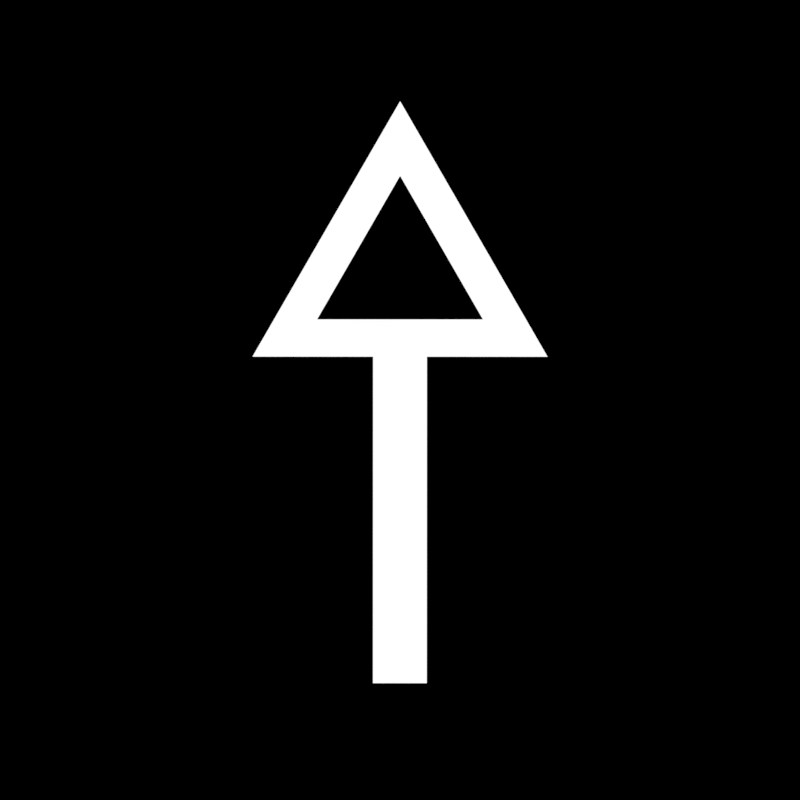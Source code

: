 # Source: arrows.blend  (saved by Blender 3.1.7; exported with 4.5.12 LTS)
import bpy
from mathutils import Matrix  # noqa: F401  (used for matrix-valued properties, if any)

bpy.ops.wm.read_factory_settings(use_empty=True)
scene = bpy.context.scene
scene.name = 'Scene'

# ---- collections
col_collection = bpy.data.collections.new('Collection'); scene.collection.children.link(col_collection)

# ---- materials (node trees are filled in below, after node groups)
mat_material_001 = bpy.data.materials.new('Material.001')
mat_material_001.use_transparent_shadow = False

# ---- material node trees
mat_material_001.use_nodes = True; mat_material_001.node_tree.nodes.clear()
_N = mat_material_001.node_tree.nodes; _L = mat_material_001.node_tree.links
n0 = _N.new('ShaderNodeOutputMaterial'); n0.name = 'Material Output'; n0.location = (300, 300)
n1 = _N.new('ShaderNodeEmission'); n1.name = 'Emission'; n1.location = (10, 300)
_L.new(n1.outputs[0], n0.inputs[0])
n0.is_active_output = True

# ---- world
world_world = bpy.data.worlds.new('World'); scene.world = world_world
world_world.use_nodes = True; world_world.node_tree.nodes.clear()
_N = world_world.node_tree.nodes; _L = world_world.node_tree.links
n0 = _N.new('ShaderNodeOutputWorld'); n0.name = 'World Output'; n0.location = (300, 300)
n1 = _N.new('ShaderNodeBackground'); n1.name = 'Background'; n1.location = (10, 300)
n1.inputs[0].default_value = (0.05088, 0.05088, 0.05088, 1.0)
n1.inputs[1].default_value = 0.0
_L.new(n1.outputs[0], n0.inputs[0])
n0.is_active_output = True
world_world.color = (0.05088, 0.05088, 0.05088)
world_world.use_sun_shadow = False
world_world.sun_shadow_jitter_overblur = 0.0

# ---- cameras
cam_camera_001 = bpy.data.cameras.new('Camera.001')
cam_camera_001.type = 'ORTHO'

# ---- meshes
me_plane = bpy.data.meshes.new('Plane')
me_plane.from_pydata([(-1.0, -1.662, 0.0), (1.0, -1.662, 0.0), (-1.0, 0.3379, 0.0), (1.0, 0.3379, 0.0)], [], [(0, 1, 3, 2)])
_uv = me_plane.uv_layers.new(name='UVMap')
_uv.uv.foreach_set('vector', [0.0, 0.0, 1.0, 0.0, 1.0, 1.0, 0.0, 1.0])
me_plane.materials.append(mat_material_001)
me_plane.use_remesh_fix_poles = True
me_plane.use_remesh_preserve_attributes = False
me_plane.update()
me_circle = bpy.data.meshes.new('Circle')
me_circle.from_pydata([(0.0, 1.0, 0.0), (-0.866, -0.5, 0.0), (0.866, -0.5, 0.0), (-0.4864, -0.2808, 0.0), (1.635e-08, 0.5617, 0.0), (0.4864, -0.2808, 0.0)], [], [(3, 4, 0, 1), (5, 3, 1, 2), (4, 5, 2, 0)])
_uv = me_circle.uv_layers.new(name='UVMap')
_uv.uv.foreach_set('vector', [0.0, 0.0, 0.0, 0.0, 0.0, 0.0, 0.0, 0.0, 0.0, 0.0, 0.0, 0.0, 0.0, 0.0, 0.0, 0.0, 0.0, 0.0, 0.0, 0.0, 0.0, 0.0, 0.0, 0.0])
me_circle.materials.append(mat_material_001)
me_circle.use_remesh_fix_poles = True
me_circle.use_remesh_preserve_attributes = False
me_circle.update()

# ---- objects
ob_camera = bpy.data.objects.new('Camera', cam_camera_001)
ob_plane = bpy.data.objects.new('Plane', me_plane)
ob_circle = bpy.data.objects.new('Circle', me_circle)

# ---- transforms, parenting, visibility, modifiers, constraints
ob_camera.location = (0.0, 0.0, 21.58)
ob_plane.location = (0.0, 5.96e-08, 0.0)
ob_plane.rotation_euler = (0.0, -0.0, -18.85)
ob_plane.scale = (0.2022, 1.278, 1.278)
ob_circle.parent = ob_plane
ob_circle.matrix_parent_inverse = Matrix(((4.946, -0.0, 0.0, -0.0), (-0.0, 0.7823, -0.0, -4.663e-08), (0.0, -0.0, 0.7823, -0.0), (-0.0, 0.0, -0.0, 1.0)))
ob_circle.location = (0.0, 0.9637, 0.0)
ob_circle.scale = (1.278, 1.278, 1.278)

# ---- collection membership
col_collection.objects.link(ob_camera)
col_collection.objects.link(ob_plane)
col_collection.objects.link(ob_circle)

# ---- scene / render settings (as saved in the file)
scene.camera = ob_camera
scene.frame_start = 1; scene.frame_end = 250; scene.frame_set(1)
scene.render.engine = 'BLENDER_EEVEE_NEXT'
scene.render.image_settings.file_format = 'BMP'
scene.render.image_settings.color_mode = 'RGB'
scene.render.resolution_x = 500
scene.render.resolution_y = 500
scene.cycles.sampling_pattern = 'TABULATED_SOBOL'
scene.cycles.use_light_tree = False
scene.view_settings.view_transform = 'Standard'
bpy.context.view_layer.update()
